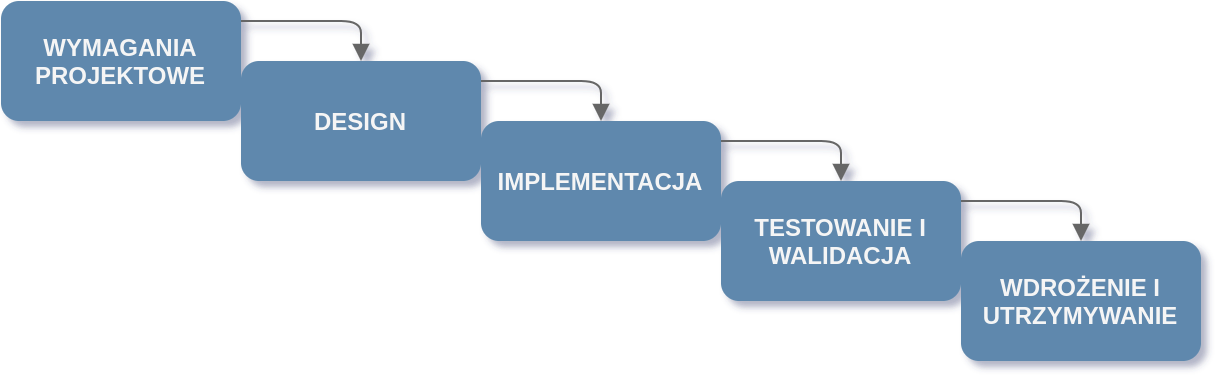

The diagram above was exported from draw.io. Its source (the exported page's mxGraphModel, read from the mxfile embedded in the PNG):
<mxGraphModel dx="1422" dy="780" grid="1" gridSize="10" guides="1" tooltips="1" connect="1" arrows="1" fold="1" page="1" pageScale="1" pageWidth="827" pageHeight="1169" math="0" shadow="0">
  <root>
    <mxCell id="0" />
    <mxCell id="1" parent="0" />
    <mxCell id="NDgE9-gypctE3fV4EyD2-3" style="edgeStyle=orthogonalEdgeStyle;rounded=1;orthogonalLoop=1;jettySize=auto;html=1;entryX=0.5;entryY=0;entryDx=0;entryDy=0;fontColor=#AEB87B;strokeColor=#666666;endArrow=block;endFill=1;" edge="1" parent="1" source="NDgE9-gypctE3fV4EyD2-1">
      <mxGeometry relative="1" as="geometry">
        <mxPoint x="260.0000000000002" y="350" as="targetPoint" />
        <Array as="points">
          <mxPoint x="260" y="330" />
        </Array>
      </mxGeometry>
    </mxCell>
    <mxCell id="NDgE9-gypctE3fV4EyD2-1" value="&lt;b&gt;WYMAGANIA PROJEKTOWE&lt;/b&gt;" style="rounded=1;whiteSpace=wrap;html=1;strokeColor=none;fillColor=#5E88AD;glass=0;fontColor=#F5F5F5;" vertex="1" parent="1">
      <mxGeometry x="80" y="320" width="120" height="60" as="geometry" />
    </mxCell>
    <mxCell id="NDgE9-gypctE3fV4EyD2-8" value="&lt;b&gt;DESIGN&lt;/b&gt;" style="rounded=1;whiteSpace=wrap;html=1;strokeColor=none;fillColor=#5E88AD;glass=0;fontColor=#F5F5F5;" vertex="1" parent="1">
      <mxGeometry x="200" y="350" width="120" height="60" as="geometry" />
    </mxCell>
    <mxCell id="NDgE9-gypctE3fV4EyD2-9" value="&lt;b&gt;IMPLEMENTACJA&lt;/b&gt;" style="rounded=1;whiteSpace=wrap;html=1;strokeColor=none;fillColor=#5E88AD;glass=0;fontColor=#F5F5F5;" vertex="1" parent="1">
      <mxGeometry x="320" y="380" width="120" height="60" as="geometry" />
    </mxCell>
    <mxCell id="NDgE9-gypctE3fV4EyD2-10" value="&lt;b&gt;TESTOWANIE I WALIDACJA&lt;/b&gt;" style="rounded=1;whiteSpace=wrap;html=1;strokeColor=none;fillColor=#5E88AD;glass=0;fontColor=#F5F5F5;" vertex="1" parent="1">
      <mxGeometry x="440" y="410" width="120" height="60" as="geometry" />
    </mxCell>
    <mxCell id="NDgE9-gypctE3fV4EyD2-11" value="&lt;b&gt;WDROŻENIE I UTRZYMYWANIE&lt;/b&gt;" style="rounded=1;whiteSpace=wrap;html=1;strokeColor=none;fillColor=#5E88AD;glass=0;fontColor=#F5F5F5;" vertex="1" parent="1">
      <mxGeometry x="560" y="440" width="120" height="60" as="geometry" />
    </mxCell>
    <mxCell id="NDgE9-gypctE3fV4EyD2-15" style="edgeStyle=orthogonalEdgeStyle;rounded=1;orthogonalLoop=1;jettySize=auto;html=1;entryX=0.5;entryY=0;entryDx=0;entryDy=0;fontColor=#AEB87B;strokeColor=#666666;endArrow=block;endFill=1;" edge="1" parent="1">
      <mxGeometry relative="1" as="geometry">
        <mxPoint x="320" y="360" as="sourcePoint" />
        <mxPoint x="380.0000000000002" y="380" as="targetPoint" />
        <Array as="points">
          <mxPoint x="380" y="360" />
        </Array>
      </mxGeometry>
    </mxCell>
    <mxCell id="NDgE9-gypctE3fV4EyD2-16" style="edgeStyle=orthogonalEdgeStyle;rounded=1;orthogonalLoop=1;jettySize=auto;html=1;entryX=0.5;entryY=0;entryDx=0;entryDy=0;fontColor=#AEB87B;strokeColor=#666666;endArrow=block;endFill=1;" edge="1" parent="1">
      <mxGeometry relative="1" as="geometry">
        <mxPoint x="440.0000000000002" y="390" as="sourcePoint" />
        <mxPoint x="500.0000000000002" y="410" as="targetPoint" />
        <Array as="points">
          <mxPoint x="500" y="390" />
        </Array>
      </mxGeometry>
    </mxCell>
    <mxCell id="NDgE9-gypctE3fV4EyD2-17" style="edgeStyle=orthogonalEdgeStyle;rounded=1;orthogonalLoop=1;jettySize=auto;html=1;entryX=0.5;entryY=0;entryDx=0;entryDy=0;fontColor=#AEB87B;strokeColor=#666666;endArrow=block;endFill=1;" edge="1" parent="1">
      <mxGeometry relative="1" as="geometry">
        <mxPoint x="560.0000000000002" y="420" as="sourcePoint" />
        <mxPoint x="620.0000000000002" y="440" as="targetPoint" />
        <Array as="points">
          <mxPoint x="620" y="420" />
        </Array>
      </mxGeometry>
    </mxCell>
  </root>
</mxGraphModel>